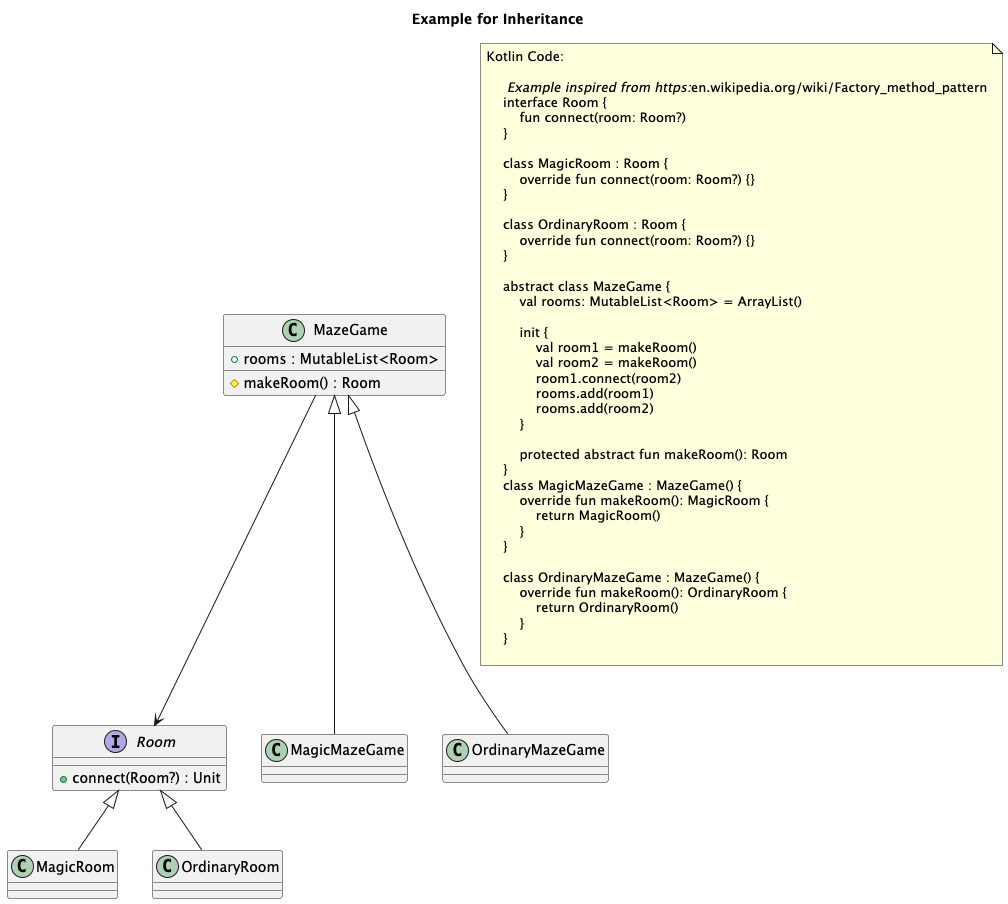

The diagram above was rendered by PlantUML. Its source (embedded in the PNG):
@startuml
title Example for Inheritance
'This file is generated by the GenerateExamplesForDoc test.

    '.Room
    interface "Room" as Room {
        + connect(Room?) : Unit
    }


    '.MagicRoom
    class "MagicRoom" as MagicRoom {
        
    }


    '.OrdinaryRoom
    class "OrdinaryRoom" as OrdinaryRoom {
        
    }


    '.MazeGame
    class "MazeGame" as MazeGame {
        + rooms : MutableList<Room>
		# makeRoom() : Room
    }


    '.MagicMazeGame
    class "MagicMazeGame" as MagicMazeGame {
        
    }


    '.OrdinaryMazeGame
    class "OrdinaryMazeGame" as OrdinaryMazeGame {
        
    }


Room <|-- MagicRoom
Room <|-- OrdinaryRoom
MazeGame <|-- MagicMazeGame
MazeGame <|-- OrdinaryMazeGame
MazeGame --> Room

note as note_of_code
Kotlin Code:

    // Example inspired from https://en.wikipedia.org/wiki/Factory_method_pattern
    interface Room {
        fun connect(room: Room?)
    }
    
    class MagicRoom : Room {
        override fun connect(room: Room?) {}
    }
    
    class OrdinaryRoom : Room {
        override fun connect(room: Room?) {}
    }
    
    abstract class MazeGame {
        val rooms: MutableList<Room> = ArrayList()
    
        init {
            val room1 = makeRoom()
            val room2 = makeRoom()
            room1.connect(room2)
            rooms.add(room1)
            rooms.add(room2)
        }
    
        protected abstract fun makeRoom(): Room
    }
    class MagicMazeGame : MazeGame() {
        override fun makeRoom(): MagicRoom {
            return MagicRoom()
        }
    }
    
    class OrdinaryMazeGame : MazeGame() {
        override fun makeRoom(): OrdinaryRoom {
            return OrdinaryRoom()
        }
    }  
    
end note

@enduml